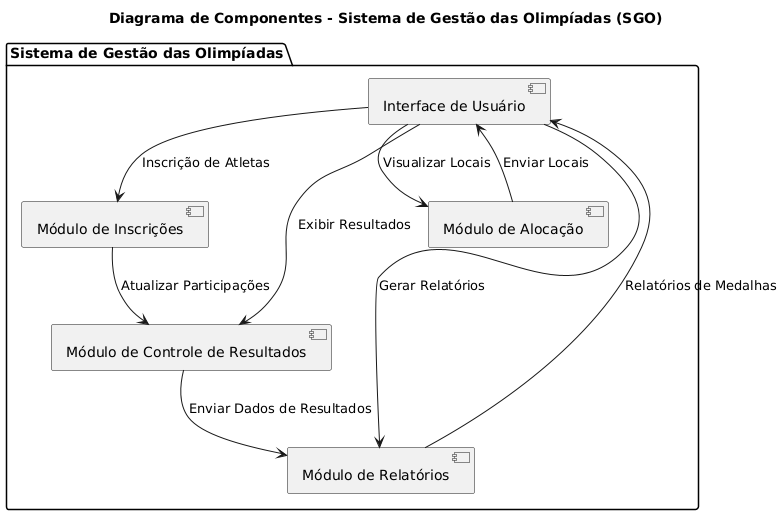

The diagram above was rendered by PlantUML. Its source (embedded in the PNG):
@startuml
title Diagrama de Componentes - Sistema de Gestão das Olimpíadas (SGO)

package "Sistema de Gestão das Olimpíadas" {
    
    [Interface de Usuário] --> [Módulo de Inscrições] : Inscrição de Atletas
    [Interface de Usuário] --> [Módulo de Alocação] : Visualizar Locais
    [Interface de Usuário] --> [Módulo de Controle de Resultados] : Exibir Resultados
    [Interface de Usuário] --> [Módulo de Relatórios] : Gerar Relatórios
    
    [Módulo de Inscrições] --> [Módulo de Controle de Resultados] : Atualizar Participações
    [Módulo de Controle de Resultados] --> [Módulo de Relatórios] : Enviar Dados de Resultados

    [Módulo de Alocação] --> [Interface de Usuário] : Enviar Locais
    [Módulo de Relatórios] --> [Interface de Usuário] : Relatórios de Medalhas
}
@enduml